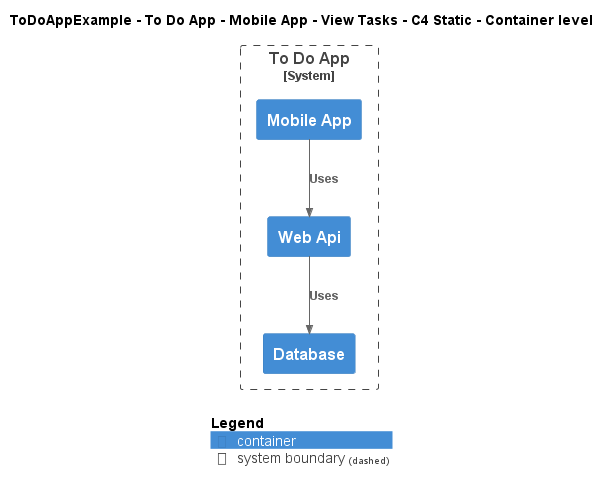

The diagram above was rendered by PlantUML. Its source (embedded in the PNG):
@startuml
!include ..\..\..\..\..\..\..\.c4s\C4_Container.puml

AddElementTag("c4interflow:lifecycle:new", $bgColor=green, $fontColor=#ffffff, $borderColor=green, $shadowing="False")
AddElementTag("c4interflow:lifecycle:changed", $bgColor=orange, $fontColor=#ffffff, $borderColor=orange, $shadowing="False")
AddElementTag("c4interflow:lifecycle:removed", $bgColor=red, $fontColor=#ffffff, $borderColor=red, $shadowing="False")

AddRelTag("c4interflow:lifecycle:new", $textColor=green, $lineColor=green)
AddRelTag("c4interflow:lifecycle:changed", $textColor=orange, $lineColor=orange)
AddRelTag("c4interflow:lifecycle:removed", $textColor=red, $lineColor=red)

SHOW_PERSON_PORTRAIT()
LAYOUT_TOP_DOWN()

skinparam linetype polyline

title ToDoAppExample - To Do App - Mobile App - View Tasks - C4 Static - Container level


System_Boundary(ToDoAppExample.SoftwareSystems.ToDoApp, "To Do App") {
    Container(ToDoAppExample.SoftwareSystems.ToDoApp.Containers.MobileApp, "Mobile App", "", "")
    Container(ToDoAppExample.SoftwareSystems.ToDoApp.Containers.WebApi, "Web Api", "", "")
    Container(ToDoAppExample.SoftwareSystems.ToDoApp.Containers.Database, "Database", "", "")
}

Rel(ToDoAppExample.SoftwareSystems.ToDoApp.Containers.MobileApp, ToDoAppExample.SoftwareSystems.ToDoApp.Containers.WebApi, "Uses")
Rel(ToDoAppExample.SoftwareSystems.ToDoApp.Containers.WebApi, ToDoAppExample.SoftwareSystems.ToDoApp.Containers.Database, "Uses")


SHOW_LEGEND()
@enduml